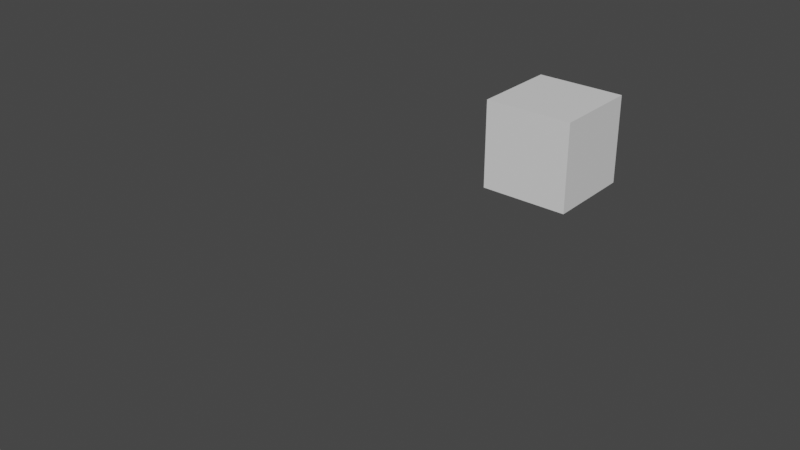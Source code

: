 # Source: anonymous_attribute_inside_created.blend  (saved by Blender 5.2.7; exported with 4.5.12 LTS)
import bpy
from mathutils import Matrix  # noqa: F401  (used for matrix-valued properties, if any)

bpy.ops.wm.read_factory_settings(use_empty=True)
scene = bpy.context.scene
scene.name = 'Scene'

# ---- materials (node trees are filled in below, after node groups)
mat_material = bpy.data.materials.new('Material')
mat_material.alpha_threshold = 0.0
mat_material.use_backface_culling_lightprobe_volume = False
mat_material.use_transparent_shadow = False
mat_material.roughness = 0.5
mat_material.line_color = (0.0, 0.0, 0.0, 1.0)

# ---- node groups
ng_geometry_nodes = bpy.data.node_groups.new('Geometry Nodes', 'GeometryNodeTree')
_s = ng_geometry_nodes.interface.new_socket(name='Geometry', in_out='OUTPUT', socket_type='NodeSocketGeometry')
_s = ng_geometry_nodes.interface.new_socket(name='Geometry', in_out='INPUT', socket_type='NodeSocketGeometry')
ng_geometry_nodes.is_modifier = True
_N = ng_geometry_nodes.nodes; _L = ng_geometry_nodes.links
n0 = _N.new('GeometryNodeRepeatOutput'); n0.name = 'Repeat Output'; n0.location = (229, 167)
n0.repeat_items.clear()
_it = n0.repeat_items.new('GEOMETRY', 'Geometry')
_it = n0.repeat_items.new('FLOAT', 'Attribute')
n1 = _N.new('GeometryNodeCaptureAttribute'); n1.name = 'Capture Attribute'; n1.location = (19, 144)
n1.capture_items.clear()
n1.inputs[1].default_value = 1.0
n2 = _N.new('GeometryNodeSetPosition'); n2.name = 'Set Position'; n2.location = (-201, 134)
n3 = _N.new('GeometryNodeRepeatInput'); n3.name = 'Repeat Input'; n3.location = (-469, 118)
n3.inputs[0].default_value = 4
n3.inputs[2].default_value = 0.0
n4 = _N.new('NodeGroupInput'); n4.name = 'Group Input'; n4.location = (-710, 34)
n5 = _N.new('NodeGroupOutput'); n5.name = 'Group Output'; n5.location = (427, 132)
n3.pair_with_output(n0)
_L.new(n1.outputs[0], n0.inputs[0])
_L.new(n0.outputs[0], n5.inputs[0])
_L.new(n2.outputs[0], n1.inputs[0])
_L.new(n1.outputs[1], n0.inputs[1])
_L.new(n3.outputs[1], n2.inputs[0])
_L.new(n3.outputs[2], n2.inputs[3])
_L.new(n4.outputs[0], n3.inputs[1])
n5.is_active_output = True

# ---- material node trees
mat_material.use_nodes = True; mat_material.node_tree.nodes.clear()
_N = mat_material.node_tree.nodes; _L = mat_material.node_tree.links
n0 = _N.new('ShaderNodeOutputMaterial'); n0.name = 'Material Output'; n0.location = (300, 300)
n1 = _N.new('ShaderNodeBsdfPrincipled'); n1.name = 'Principled BSDF'; n1.location = (10, 300)
n1.distribution = 'GGX'
n1.subsurface_method = 'RANDOM_WALK_SKIN'
n1.inputs[3].default_value = 1.45
n1.inputs[27].default_value = (0.0, 0.0, 0.0, 1.0)
n1.inputs[28].default_value = 1.0
_L.new(n1.outputs[0], n0.inputs[0])
n0.is_active_output = True

# ---- world
world_world = bpy.data.worlds.new('World'); scene.world = world_world
world_world.use_nodes = True; world_world.node_tree.nodes.clear()
_N = world_world.node_tree.nodes; _L = world_world.node_tree.links
n0 = _N.new('ShaderNodeOutputWorld'); n0.name = 'World Output'; n0.location = (300, 300)
n1 = _N.new('ShaderNodeBackground'); n1.name = 'Background'; n1.location = (10, 300)
n1.inputs[0].default_value = (0.05088, 0.05088, 0.05088, 1.0)
_L.new(n1.outputs[0], n0.inputs[0])
n0.is_active_output = True
world_world.color = (0.05088, 0.05088, 0.05088)
world_world.use_sun_shadow = False
world_world.sun_shadow_jitter_overblur = 0.0

# ---- meshes
me_cube = bpy.data.meshes.new('Cube')
me_cube.from_pydata([(1.0, 1.0, 1.0), (1.0, 1.0, -1.0), (1.0, -1.0, 1.0), (1.0, -1.0, -1.0), (-1.0, 1.0, 1.0), (-1.0, 1.0, -1.0), (-1.0, -1.0, 1.0), (-1.0, -1.0, -1.0)], [], [(0, 4, 6, 2), (3, 2, 6, 7), (7, 6, 4, 5), (5, 1, 3, 7), (1, 0, 2, 3), (5, 4, 0, 1)])
_uv = me_cube.uv_layers.new(name='UVMap')
_uv.uv.foreach_set('vector', [0.625, 0.5, 0.875, 0.5, 0.875, 0.75, 0.625, 0.75, 0.375, 0.75, 0.625, 0.75, 0.625, 1.0, 0.375, 1.0, 0.375, 0.0, 0.625, 0.0, 0.625, 0.25, 0.375, 0.25, 0.125, 0.5, 0.375, 0.5, 0.375, 0.75, 0.125, 0.75, 0.375, 0.5, 0.625, 0.5, 0.625, 0.75, 0.375, 0.75, 0.375, 0.25, 0.625, 0.25, 0.625, 0.5, 0.375, 0.5])
me_cube.materials.append(mat_material)
me_cube.use_mirror_vertex_groups = False
me_cube.update()
me_cube_001 = bpy.data.meshes.new('Cube.001')
me_cube_001.from_pydata([(4.0, 4.0, 4.0), (4.0, 4.0, 2.0), (4.0, 2.0, 4.0), (4.0, 2.0, 2.0), (2.0, 4.0, 4.0), (2.0, 4.0, 2.0), (2.0, 2.0, 4.0), (2.0, 2.0, 2.0)], [], [(0, 4, 6, 2), (3, 2, 6, 7), (7, 6, 4, 5), (5, 1, 3, 7), (1, 0, 2, 3), (5, 4, 0, 1)])
_uv = me_cube_001.uv_layers.new(name='UVMap')
_uv.uv.foreach_set('vector', [0.625, 0.5, 0.875, 0.5, 0.875, 0.75, 0.625, 0.75, 0.375, 0.75, 0.625, 0.75, 0.625, 1.0, 0.375, 1.0, 0.375, 0.0, 0.625, 0.0, 0.625, 0.25, 0.375, 0.25, 0.125, 0.5, 0.375, 0.5, 0.375, 0.75, 0.125, 0.75, 0.375, 0.5, 0.625, 0.5, 0.625, 0.75, 0.375, 0.75, 0.375, 0.25, 0.625, 0.25, 0.625, 0.5, 0.375, 0.5])
me_cube_001.materials.append(mat_material)
me_cube_001.use_mirror_vertex_groups = False
me_cube_001.update()

# ---- objects
ob_test_object = bpy.data.objects.new('test_object', me_cube)
ob_expected_object = bpy.data.objects.new('expected_object', me_cube_001)

# ---- transforms, parenting, visibility, modifiers, constraints
ob_test_object.location = (0.0, 0.0, 0.0)
ob_test_object.lock_rotations_4d = False
ob_test_object.empty_display_type = 'ARROWS'
ob_test_object.lineart.crease_threshold = 0.0
_m = ob_test_object.modifiers.new('GeometryNodes', 'NODES')
_m.node_group = ng_geometry_nodes
ob_expected_object.location = (0.0, 10.0, 0.0)
ob_expected_object.lock_rotations_4d = False
ob_expected_object.empty_display_type = 'ARROWS'
ob_expected_object.lineart.crease_threshold = 0.0

# ---- collection membership
scene.collection.objects.link(ob_test_object)
scene.collection.objects.link(ob_expected_object)

# ---- scene / render settings (as saved in the file)
scene.frame_start = 1; scene.frame_end = 250; scene.frame_set(1)
scene.render.engine = 'BLENDER_EEVEE_NEXT'
scene.render.bake_bias = 0.0
scene.render.bake_samples = 0
scene.cycles.sampling_pattern = 'TABULATED_SOBOL'
scene.view_settings.view_transform = 'Filmic'
bpy.context.view_layer.update()

# ---- added for rendering (the .blend has no active camera and no usable light): camera, sun
cam_auto = bpy.data.cameras.new('AutoCamera')
cam_auto.lens = 50.0
cam_auto.sensor_width = 36.0
cam_auto.clip_end = 1000.0
ob_auto_camera = bpy.data.objects.new('AutoCamera', cam_auto)
scene.collection.objects.link(ob_auto_camera)
ob_auto_camera.location = (14.4069, -5.68832, 12.1255)
ob_auto_camera.rotation_euler = (1.09748, -7.21219e-08, 0.694738)
scene.camera = ob_auto_camera
light_auto_sun = bpy.data.lights.new('AutoSun', 'SUN')
light_auto_sun.energy = 3.0
light_auto_sun.angle = 0.0523599
ob_auto_sun = bpy.data.objects.new('AutoSun', light_auto_sun)
scene.collection.objects.link(ob_auto_sun)
ob_auto_sun.rotation_euler = (0.872665, 0.174533, 0.523599)
bpy.context.view_layer.update()
